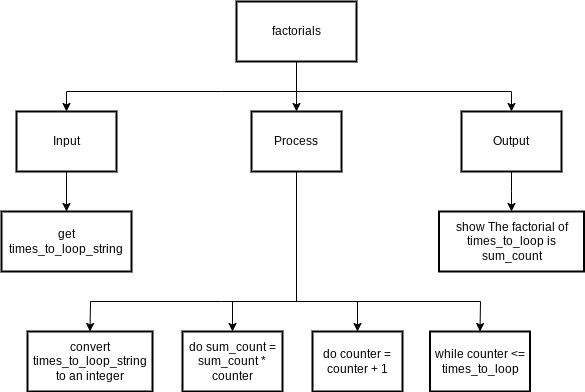

The diagram above was exported from draw.io. Its source (the exported page's mxGraphModel, read from the mxfile embedded in the PNG):
<mxGraphModel dx="637" dy="441" grid="1" gridSize="10" guides="1" tooltips="1" connect="1" arrows="1" fold="1" page="1" pageScale="1" pageWidth="827" pageHeight="1169" math="0" shadow="0">
  <root>
    <mxCell id="0" />
    <mxCell id="1" parent="0" />
    <mxCell id="16" style="edgeStyle=none;html=1;exitX=0.5;exitY=1;exitDx=0;exitDy=0;entryX=0.5;entryY=0;entryDx=0;entryDy=0;" edge="1" parent="1" source="19" target="30">
      <mxGeometry relative="1" as="geometry">
        <Array as="points">
          <mxPoint x="315" y="110" />
        </Array>
      </mxGeometry>
    </mxCell>
    <mxCell id="17" style="edgeStyle=none;html=1;exitX=0.5;exitY=1;exitDx=0;exitDy=0;entryX=0.5;entryY=0;entryDx=0;entryDy=0;rounded=0;" edge="1" parent="1" source="19" target="21">
      <mxGeometry relative="1" as="geometry">
        <Array as="points">
          <mxPoint x="315" y="110" />
          <mxPoint x="240" y="110" />
          <mxPoint x="85" y="110" />
        </Array>
      </mxGeometry>
    </mxCell>
    <mxCell id="18" style="edgeStyle=none;rounded=0;html=1;exitX=0.5;exitY=1;exitDx=0;exitDy=0;entryX=0.5;entryY=0;entryDx=0;entryDy=0;" edge="1" parent="1" source="19" target="23">
      <mxGeometry relative="1" as="geometry">
        <Array as="points">
          <mxPoint x="315" y="110" />
          <mxPoint x="530" y="110" />
        </Array>
      </mxGeometry>
    </mxCell>
    <mxCell id="19" value="factorials" style="rounded=0;whiteSpace=wrap;html=1;absoluteArcSize=1;arcSize=14;strokeWidth=2;" vertex="1" parent="1">
      <mxGeometry x="255" y="20" width="120" height="60" as="geometry" />
    </mxCell>
    <mxCell id="20" style="edgeStyle=none;rounded=0;html=1;exitX=0.5;exitY=1;exitDx=0;exitDy=0;entryX=0.5;entryY=0;entryDx=0;entryDy=0;" edge="1" parent="1" source="21" target="24">
      <mxGeometry relative="1" as="geometry" />
    </mxCell>
    <mxCell id="21" value="Input" style="rounded=0;whiteSpace=wrap;html=1;absoluteArcSize=1;arcSize=14;strokeWidth=2;" vertex="1" parent="1">
      <mxGeometry x="35" y="130" width="100" height="60" as="geometry" />
    </mxCell>
    <mxCell id="22" style="edgeStyle=none;rounded=0;html=1;entryX=0.5;entryY=0;entryDx=0;entryDy=0;" edge="1" parent="1" source="23" target="25">
      <mxGeometry relative="1" as="geometry">
        <Array as="points">
          <mxPoint x="530" y="210" />
        </Array>
      </mxGeometry>
    </mxCell>
    <mxCell id="23" value="Output" style="rounded=0;whiteSpace=wrap;html=1;absoluteArcSize=1;arcSize=14;strokeWidth=2;" vertex="1" parent="1">
      <mxGeometry x="480" y="130" width="100" height="60" as="geometry" />
    </mxCell>
    <mxCell id="24" value="get times_to_loop_string" style="rounded=0;whiteSpace=wrap;html=1;absoluteArcSize=1;arcSize=14;strokeWidth=2;" vertex="1" parent="1">
      <mxGeometry x="20" y="230" width="130" height="60" as="geometry" />
    </mxCell>
    <mxCell id="25" value="show&amp;nbsp;The factorial of times_to_loop is sum_count" style="rounded=0;whiteSpace=wrap;html=1;absoluteArcSize=1;arcSize=14;strokeWidth=2;" vertex="1" parent="1">
      <mxGeometry x="457.5" y="230" width="145" height="60" as="geometry" />
    </mxCell>
    <mxCell id="27" style="edgeStyle=none;rounded=0;html=1;exitX=0.5;exitY=1;exitDx=0;exitDy=0;entryX=0.5;entryY=0;entryDx=0;entryDy=0;" edge="1" parent="1" source="30" target="31">
      <mxGeometry relative="1" as="geometry">
        <Array as="points">
          <mxPoint x="315" y="320" />
          <mxPoint x="240" y="320" />
          <mxPoint x="109" y="320" />
        </Array>
      </mxGeometry>
    </mxCell>
    <mxCell id="35" style="edgeStyle=none;html=1;exitX=0.5;exitY=1;exitDx=0;exitDy=0;entryX=0.5;entryY=0;entryDx=0;entryDy=0;rounded=0;" edge="1" parent="1" source="30" target="33">
      <mxGeometry relative="1" as="geometry">
        <Array as="points">
          <mxPoint x="315" y="320" />
          <mxPoint x="376" y="320" />
        </Array>
      </mxGeometry>
    </mxCell>
    <mxCell id="36" style="edgeStyle=none;rounded=0;html=1;exitX=0.5;exitY=1;exitDx=0;exitDy=0;entryX=0.5;entryY=0;entryDx=0;entryDy=0;" edge="1" parent="1" source="30" target="34">
      <mxGeometry relative="1" as="geometry">
        <Array as="points">
          <mxPoint x="315" y="320" />
          <mxPoint x="251" y="320" />
        </Array>
      </mxGeometry>
    </mxCell>
    <mxCell id="37" style="edgeStyle=none;rounded=0;html=1;exitX=0.5;exitY=1;exitDx=0;exitDy=0;entryX=0.5;entryY=0;entryDx=0;entryDy=0;" edge="1" parent="1" source="30" target="32">
      <mxGeometry relative="1" as="geometry">
        <Array as="points">
          <mxPoint x="315" y="320" />
          <mxPoint x="499" y="320" />
        </Array>
      </mxGeometry>
    </mxCell>
    <mxCell id="30" value="Process" style="rounded=0;whiteSpace=wrap;html=1;absoluteArcSize=1;arcSize=14;strokeWidth=2;" vertex="1" parent="1">
      <mxGeometry x="270" y="130" width="90" height="60" as="geometry" />
    </mxCell>
    <mxCell id="31" value="convert times_to_loop_string to an integer" style="rounded=0;whiteSpace=wrap;html=1;absoluteArcSize=1;arcSize=14;strokeWidth=2;" vertex="1" parent="1">
      <mxGeometry x="46" y="350" width="125" height="60" as="geometry" />
    </mxCell>
    <mxCell id="32" value="while counter &amp;lt;= times_to_loop" style="rounded=0;whiteSpace=wrap;html=1;absoluteArcSize=1;arcSize=14;strokeWidth=2;" vertex="1" parent="1">
      <mxGeometry x="448.5" y="350" width="100" height="60" as="geometry" />
    </mxCell>
    <mxCell id="33" value="do counter = counter + 1" style="rounded=0;whiteSpace=wrap;html=1;absoluteArcSize=1;arcSize=14;strokeWidth=2;" vertex="1" parent="1">
      <mxGeometry x="331" y="350" width="90" height="60" as="geometry" />
    </mxCell>
    <mxCell id="34" value="do sum_count = sum_count * counter" style="rounded=0;whiteSpace=wrap;html=1;absoluteArcSize=1;arcSize=14;strokeWidth=2;" vertex="1" parent="1">
      <mxGeometry x="201" y="350" width="100" height="60" as="geometry" />
    </mxCell>
  </root>
</mxGraphModel>